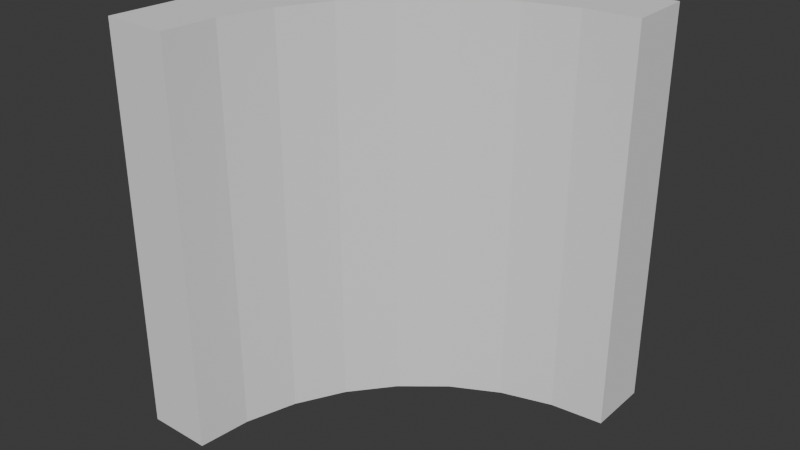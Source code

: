 # Source: CurveWall.blend  (saved by Blender 4.5.90; exported with 4.5.12 LTS)
import bpy
from mathutils import Matrix  # noqa: F401  (used for matrix-valued properties, if any)

bpy.ops.wm.read_factory_settings(use_empty=True)
scene = bpy.context.scene
scene.name = 'Scene'

# ---- collections
col_collection = bpy.data.collections.new('Collection'); scene.collection.children.link(col_collection)

# ---- world
world_world = bpy.data.worlds.new('World'); scene.world = world_world
world_world.use_nodes = True; world_world.node_tree.nodes.clear()
_N = world_world.node_tree.nodes; _L = world_world.node_tree.links
n0 = _N.new('ShaderNodeOutputWorld'); n0.name = 'World Output'; n0.location = (200, 100)
n1 = _N.new('ShaderNodeBackground'); n1.name = 'Background'; n1.location = (-200, 100)
n1.inputs[0].default_value = (0.05088, 0.05088, 0.05088, 1.0)
_L.new(n1.outputs[0], n0.inputs[0])
n0.is_active_output = True
world_world.color = (0.05088, 0.05088, 0.05088)
world_world.sun_shadow_jitter_overblur = 0.0

# ---- meshes
me_cylinder = bpy.data.meshes.new('Cylinder')
me_cylinder.from_pydata([(0.0, 1.0, -1.0), (0.0, 1.0, 1.0), (-1.0, 0.0, -1.0), (-1.0, 0.0, 1.0), (-0.9808, 0.1951, -1.0), (-0.9808, 0.1951, 1.0), (-0.9239, 0.3827, -1.0), (-0.9239, 0.3827, 1.0), (-0.8315, 0.5556, -1.0), (-0.8315, 0.5556, 1.0), (-0.7071, 0.7071, -1.0), (-0.7071, 0.7071, 1.0), (-0.5556, 0.8315, -1.0), (-0.5556, 0.8315, 1.0), (-0.3827, 0.9239, -1.0), (-0.3827, 0.9239, 1.0), (-0.1951, 0.9808, -1.0), (-0.1951, 0.9808, 1.0), (-0.806, 0.0, 1.0), (-0.806, 0.0, -1.0), (-0.7446, 0.3084, 1.0), (-0.6702, 0.4478, 1.0), (-0.5699, 0.5699, 1.0), (-0.3084, 0.7446, 1.0), (-0.4478, 0.6702, 1.0), (-0.7905, 0.1572, 1.0), (-0.1572, 0.7905, 1.0), (0.0, 0.806, 1.0), (-0.7905, 0.1572, -1.0), (0.0, 0.806, -1.0), (-0.7446, 0.3084, -1.0), (-0.6702, 0.4478, -1.0), (-0.5699, 0.5699, -1.0), (-0.4478, 0.6702, -1.0), (-0.1572, 0.7905, -1.0), (-0.3084, 0.7446, -1.0)], [], [(2, 3, 5, 4), (4, 5, 7, 6), (6, 7, 9, 8), (8, 9, 11, 10), (10, 11, 13, 12), (12, 13, 15, 14), (14, 15, 17, 16), (16, 17, 1, 0), (3, 2, 19, 18), (2, 4, 6, 8, 10, 12, 14, 16, 0, 29, 34, 35, 33, 32, 31, 30, 28, 19), (5, 3, 18, 25, 20, 21, 22, 24, 23, 26, 27, 1, 17, 15, 13, 11, 9, 7), (0, 1, 27, 29), (18, 19, 28, 25), (30, 20, 25, 28), (31, 21, 20, 30), (32, 22, 21, 31), (33, 24, 22, 32), (35, 23, 24, 33), (34, 26, 23, 35), (29, 27, 26, 34)])
_uv = me_cylinder.uv_layers.new(name='UVMap')
_uv.uv.foreach_set('vector', [0.25, 0.5, 0.25, 1.0, 0.2188, 1.0, 0.2188, 0.5, 0.2188, 0.5, 0.2188, 1.0, 0.1875, 1.0, 0.1875, 0.5, 0.1875, 0.5, 0.1875, 1.0, 0.1562, 1.0, 0.1562, 0.5, 0.1562, 0.5, 0.1562, 1.0, 0.125, 1.0, 0.125, 0.5, 0.125, 0.5, 0.125, 1.0, 0.09375, 1.0, 0.09375, 0.5, 0.09375, 0.5, 0.09375, 1.0, 0.0625, 1.0, 0.0625, 0.5, 0.0625, 0.5, 0.0625, 1.0, 0.03125, 1.0, 0.03125, 0.5, 0.03125, 0.5, 0.03125, 1.0, 0.0, 1.0, 0.0, 0.5, 0.25, 1.0, 0.25, 0.5, 0.2985, 0.5, 0.2985, 1.0, 0.25, 0.5, 0.2188, 0.5, 0.1875, 0.5, 0.1562, 0.5, 0.125, 0.5, 0.09375, 0.5, 0.0625, 0.5, 0.03125, 0.5, 0.0, 0.5, 0.0, 0.6079, 0.03125, 0.6079, 0.0625, 0.6079, 0.09375, 0.6079, 0.125, 0.6079, 0.1562, 0.6079, 0.1875, 0.6079, 0.2188, 0.6079, 0.2985, 0.5, 0.2188, 1.0, 0.25, 1.0, 0.25, 0.8921, 0.2188, 0.8921, 0.1875, 0.8921, 0.1562, 0.8921, 0.125, 0.8921, 0.09375, 0.8921, 0.0625, 0.8921, 0.03125, 0.8921, 0.0, 0.8921, 0.0, 1.0, 0.03125, 1.0, 0.0625, 1.0, 0.09375, 1.0, 0.125, 1.0, 0.1562, 1.0, 0.1875, 1.0, 0.0, 0.5, 0.0, 1.0, 0.0, 0.8921, 0.0, 0.6079, 0.25, 0.8921, 0.25, 0.6079, 0.2188, 0.6079, 0.2188, 0.8921, 0.1875, 0.6079, 0.1875, 0.8921, 0.2188, 0.8921, 0.2188, 0.6079, 0.1562, 0.6079, 0.1562, 0.8921, 0.1875, 0.8921, 0.1875, 0.6079, 0.125, 0.6079, 0.125, 0.8921, 0.1562, 0.8921, 0.1562, 0.6079, 0.09375, 0.6079, 0.09375, 0.8921, 0.125, 0.8921, 0.125, 0.6079, 0.0625, 0.6079, 0.0625, 0.8921, 0.09375, 0.8921, 0.09375, 0.6079, 0.03125, 0.6079, 0.03125, 0.8921, 0.0625, 0.8921, 0.0625, 0.6079, 0.0, 0.6079, 0.0, 0.8921, 0.03125, 0.8921, 0.03125, 0.6079])
me_cylinder.update()

# ---- objects
ob_cylinder = bpy.data.objects.new('Cylinder', me_cylinder)

# ---- transforms, parenting, visibility, modifiers, constraints
ob_cylinder.location = (0.0, 0.0, 0.0)
ob_cylinder.scale = (5.0, 5.0, 3.0)

# ---- collection membership
col_collection.objects.link(ob_cylinder)

# ---- scene / render settings (as saved in the file)
scene.frame_start = 1; scene.frame_end = 250; scene.frame_set(1)
scene.render.engine = 'BLENDER_EEVEE_NEXT'
bpy.context.view_layer.update()

# ---- added for rendering (the .blend has no active camera and no usable light): camera, sun
cam_auto = bpy.data.cameras.new('AutoCamera')
cam_auto.lens = 50.0
cam_auto.sensor_width = 36.0
cam_auto.clip_end = 1000.0
ob_auto_camera = bpy.data.objects.new('AutoCamera', cam_auto)
scene.collection.objects.link(ob_auto_camera)
ob_auto_camera.location = (6.08018, -7.79622, 6.86414)
ob_auto_camera.rotation_euler = (1.09748, -7.21219e-08, 0.694738)
scene.camera = ob_auto_camera
light_auto_sun = bpy.data.lights.new('AutoSun', 'SUN')
light_auto_sun.energy = 3.0
light_auto_sun.angle = 0.0523599
ob_auto_sun = bpy.data.objects.new('AutoSun', light_auto_sun)
scene.collection.objects.link(ob_auto_sun)
ob_auto_sun.rotation_euler = (0.872665, 0.174533, 0.523599)
bpy.context.view_layer.update()
